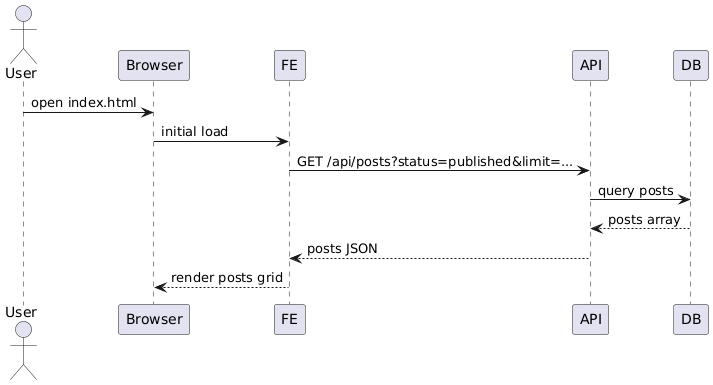

The diagram above was rendered by PlantUML. Its source (embedded in the PNG):
@startuml
actor User
participant Browser
participant FE
participant API
participant DB

User -> Browser : open index.html
Browser -> FE : initial load
FE -> API : GET /api/posts?status=published&limit=...
API -> DB : query posts
DB --> API : posts array
API --> FE : posts JSON
FE --> Browser : render posts grid
@enduml